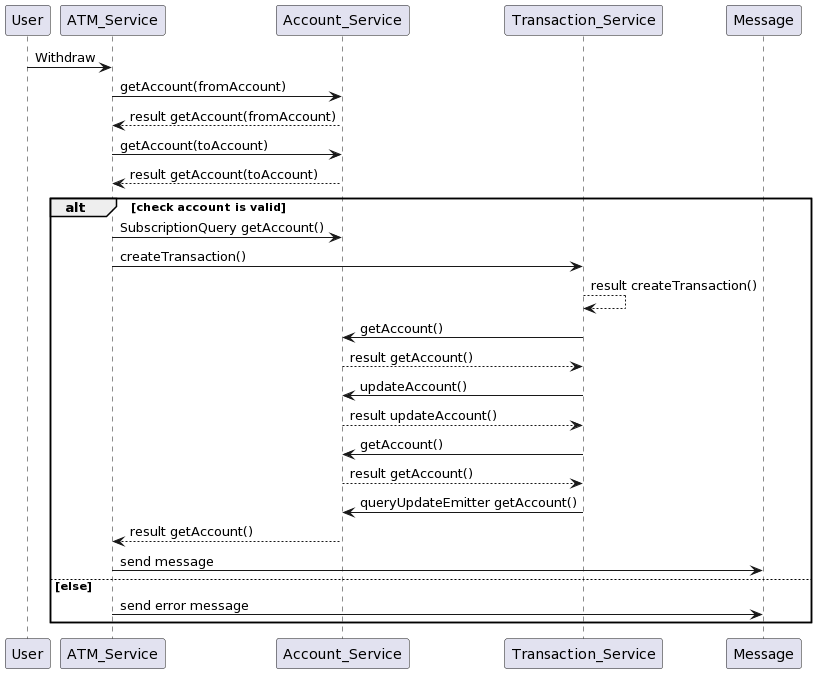

The diagram above was rendered by PlantUML. Its source (embedded in the PNG):
@startuml
participant User as USER
participant ATM_Service as ATM
participant Account_Service as ACCOUNT
participant Transaction_Service as TRANSACTION
participant Message as MESSAGE

USER -> ATM: Withdraw

ATM -> ACCOUNT: getAccount(fromAccount)
ACCOUNT --> ATM: result getAccount(fromAccount)

ATM -> ACCOUNT: getAccount(toAccount)
ACCOUNT --> ATM: result getAccount(toAccount)

alt check account is valid
    ATM -> ACCOUNT: SubscriptionQuery getAccount()
    ATM -> TRANSACTION: createTransaction()
    TRANSACTION --> TRANSACTION: result createTransaction()

    TRANSACTION -> ACCOUNT: getAccount()
    ACCOUNT --> TRANSACTION: result getAccount()

    TRANSACTION -> ACCOUNT: updateAccount()
    ACCOUNT --> TRANSACTION: result updateAccount()

    TRANSACTION -> ACCOUNT: getAccount()
    ACCOUNT --> TRANSACTION: result getAccount()

    TRANSACTION -> ACCOUNT: queryUpdateEmitter getAccount()
    ACCOUNT --> ATM: result getAccount()

    ATM -> MESSAGE: send message

else else
    ATM -> MESSAGE: send error message
end
@enduml